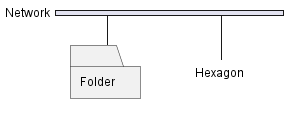

The diagram above was rendered by PlantUML. Its source (embedded in the PNG):
@startuml
nwdiag {
network Network {
Folder [shape = folder]
Hexagon [shape = hexagon]
}
}
@enduml